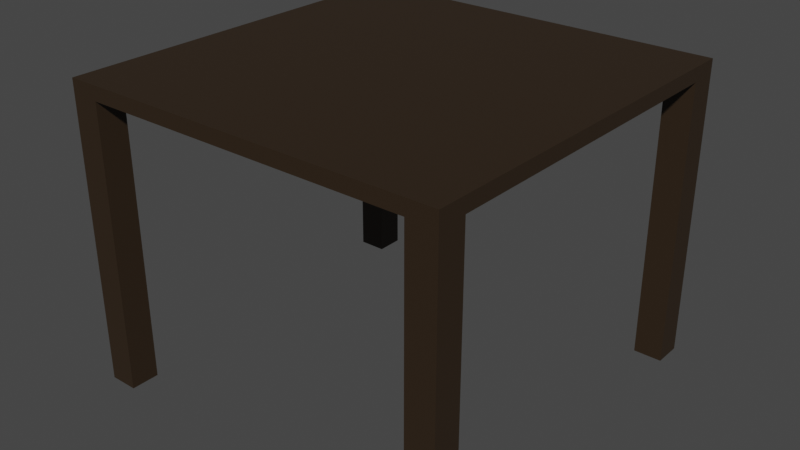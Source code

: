 # Source: table1.blend  (saved by Blender 3.1.7; exported with 4.5.12 LTS)
import bpy
from mathutils import Matrix  # noqa: F401  (used for matrix-valued properties, if any)

bpy.ops.wm.read_factory_settings(use_empty=True)
scene = bpy.context.scene
scene.name = 'Scene'

# ---- collections
col_collection = bpy.data.collections.new('Collection'); scene.collection.children.link(col_collection)

# ---- materials (node trees are filled in below, after node groups)
mat_table = bpy.data.materials.new('table')
mat_table.use_transparent_shadow = False

# ---- material node trees
mat_table.use_nodes = True; mat_table.node_tree.nodes.clear()
_N = mat_table.node_tree.nodes; _L = mat_table.node_tree.links
n0 = _N.new('ShaderNodeBsdfPrincipled'); n0.name = 'Principled BSDF'; n0.location = (10, 300)
n0.distribution = 'GGX'
n0.subsurface_method = 'RANDOM_WALK_SKIN'
n0.inputs[0].default_value = (0.02907, 0.01684, 0.007855, 1.0)
n0.inputs[3].default_value = 1.45
n0.inputs[27].default_value = (0.0, 0.0, 0.0, 1.0)
n0.inputs[28].default_value = 1.0
n1 = _N.new('ShaderNodeOutputMaterial'); n1.name = 'Material Output'; n1.location = (300, 300)
_L.new(n0.outputs[0], n1.inputs[0])
n1.is_active_output = True

# ---- world
world_world = bpy.data.worlds.new('World'); scene.world = world_world
world_world.use_nodes = True; world_world.node_tree.nodes.clear()
_N = world_world.node_tree.nodes; _L = world_world.node_tree.links
n0 = _N.new('ShaderNodeOutputWorld'); n0.name = 'World Output'; n0.location = (300, 300)
n1 = _N.new('ShaderNodeBackground'); n1.name = 'Background'; n1.location = (10, 300)
n1.inputs[0].default_value = (0.05088, 0.05088, 0.05088, 1.0)
_L.new(n1.outputs[0], n0.inputs[0])
n0.is_active_output = True
world_world.color = (0.05088, 0.05088, 0.05088)
world_world.use_sun_shadow = False
world_world.sun_shadow_jitter_overblur = 0.0

# ---- meshes
me_cube_005 = bpy.data.meshes.new('Cube.005')
me_cube_005.from_pydata([(13.83, -13.78, 7.707), (13.83, -13.78, 8.707), (13.83, 13.22, 7.707), (13.83, 13.22, 8.707), (-13.17, 11.22, 7.707), (-13.17, -13.78, 7.707), (-13.17, -13.78, 8.707), (-13.17, 13.22, 7.707), (-13.17, 13.22, 8.707), (-13.17, -13.78, -12.29), (-13.17, -13.78, 7.707), (-13.17, -11.78, -12.29), (-13.17, -11.78, 7.707), (-11.17, -13.78, -12.29), (-11.17, -13.78, 7.707), (-11.17, -11.78, -12.29), (-11.17, -11.78, 7.707), (11.83, -13.78, -12.29), (11.83, -13.78, 7.707), (11.83, -11.78, -12.29), (11.83, -11.78, 7.707), (13.83, -13.78, -12.29), (13.83, -13.78, 7.707), (13.83, -11.78, -12.29), (13.83, -11.78, 7.707), (11.83, 11.22, -12.29), (11.83, 11.22, 7.707), (11.83, 13.22, -12.29), (11.83, 13.22, 7.707), (13.83, 11.22, -12.29), (13.83, 11.22, 7.707), (13.83, 13.22, -12.29), (13.83, 13.22, 7.707), (-13.17, 11.22, -12.29), (-13.17, 11.22, 7.707), (-13.17, 13.22, -12.29), (-13.17, 13.22, 7.707), (-11.17, 11.22, -12.29), (-11.17, 11.22, 7.707), (-11.17, 13.22, -12.29), (-11.17, 13.22, 7.707)], [], [(2, 3, 1, 0), (5, 6, 8, 7), (3, 8, 6, 1), (1, 6, 5, 0), (2, 7, 8, 3), (0, 5, 7, 2), (9, 10, 12, 11), (11, 12, 16, 15), (15, 16, 14, 13), (13, 14, 10, 9), (11, 15, 13, 9), (16, 12, 10, 14), (17, 18, 20, 19), (19, 20, 24, 23), (23, 24, 22, 21), (21, 22, 18, 17), (19, 23, 21, 17), (24, 20, 18, 22), (25, 26, 28, 27), (27, 28, 32, 31), (31, 32, 30, 29), (29, 30, 26, 25), (27, 31, 29, 25), (32, 28, 26, 30), (33, 34, 36, 35), (35, 36, 40, 39), (39, 40, 38, 37), (37, 38, 34, 33), (35, 39, 37, 33), (40, 36, 34, 38)])
_uv = me_cube_005.uv_layers.new(name='UVMap')
_uv.uv.foreach_set('vector', [0.375, 0.5, 0.625, 0.5, 0.625, 0.75, 0.375, 0.75, 0.375, 0.0, 0.625, 0.0, 0.625, 0.25, 0.375, 0.25, 0.625, 0.5, 0.625, 0.25, 0.625, 0.0, 0.625, 0.75, 0.625, 0.75, 0.625, 0.0, 0.375, 0.0, 0.375, 0.75, 0.375, 0.5, 0.375, 0.25, 0.625, 0.25, 0.625, 0.5, 0.375, 0.75, 0.375, 0.0, 0.375, 0.25, 0.375, 0.5, 0.375, 0.0, 0.625, 0.0, 0.625, 0.25, 0.375, 0.25, 0.375, 0.25, 0.625, 0.25, 0.625, 0.5, 0.375, 0.5, 0.375, 0.5, 0.625, 0.5, 0.625, 0.75, 0.375, 0.75, 0.375, 0.75, 0.625, 0.75, 0.625, 1.0, 0.375, 1.0, 0.125, 0.5, 0.375, 0.5, 0.375, 0.75, 0.125, 0.75, 0.625, 0.5, 0.875, 0.5, 0.875, 0.75, 0.625, 0.75, 0.375, 0.0, 0.625, 0.0, 0.625, 0.25, 0.375, 0.25, 0.375, 0.25, 0.625, 0.25, 0.625, 0.5, 0.375, 0.5, 0.375, 0.5, 0.625, 0.5, 0.625, 0.75, 0.375, 0.75, 0.375, 0.75, 0.625, 0.75, 0.625, 1.0, 0.375, 1.0, 0.125, 0.5, 0.375, 0.5, 0.375, 0.75, 0.125, 0.75, 0.625, 0.5, 0.875, 0.5, 0.875, 0.75, 0.625, 0.75, 0.375, 0.0, 0.625, 0.0, 0.625, 0.25, 0.375, 0.25, 0.375, 0.25, 0.625, 0.25, 0.625, 0.5, 0.375, 0.5, 0.375, 0.5, 0.625, 0.5, 0.625, 0.75, 0.375, 0.75, 0.375, 0.75, 0.625, 0.75, 0.625, 1.0, 0.375, 1.0, 0.125, 0.5, 0.375, 0.5, 0.375, 0.75, 0.125, 0.75, 0.625, 0.5, 0.875, 0.5, 0.875, 0.75, 0.625, 0.75, 0.375, 0.0, 0.625, 0.0, 0.625, 0.25, 0.375, 0.25, 0.375, 0.25, 0.625, 0.25, 0.625, 0.5, 0.375, 0.5, 0.375, 0.5, 0.625, 0.5, 0.625, 0.75, 0.375, 0.75, 0.375, 0.75, 0.625, 0.75, 0.625, 1.0, 0.375, 1.0, 0.125, 0.5, 0.375, 0.5, 0.375, 0.75, 0.125, 0.75, 0.625, 0.5, 0.875, 0.5, 0.875, 0.75, 0.625, 0.75])
me_cube_005.materials.append(mat_table)
me_cube_005.use_remesh_fix_poles = True
me_cube_005.use_remesh_preserve_attributes = False
me_cube_005.update()

# ---- objects
ob_table = bpy.data.objects.new('table', me_cube_005)

# ---- transforms, parenting, visibility, modifiers, constraints
ob_table.location = (0.0, 0.0, 0.0)
ob_table.scale = (0.2, 0.2, 0.2)

# ---- collection membership
col_collection.objects.link(ob_table)

# ---- scene / render settings (as saved in the file)
scene.frame_start = 1; scene.frame_end = 250; scene.frame_set(1)
scene.render.engine = 'BLENDER_EEVEE_NEXT'
scene.cycles.sampling_pattern = 'TABULATED_SOBOL'
scene.cycles.use_light_tree = False
scene.view_settings.view_transform = 'Filmic'
bpy.context.view_layer.update()

# ---- added for rendering (the .blend has no active camera and no usable light): camera, sun
cam_auto = bpy.data.cameras.new('AutoCamera')
cam_auto.lens = 50.0
cam_auto.sensor_width = 36.0
cam_auto.clip_end = 1000.0
ob_auto_camera = bpy.data.objects.new('AutoCamera', cam_auto)
scene.collection.objects.link(ob_auto_camera)
ob_auto_camera.location = (8.12965, -9.73266, 6.0925)
ob_auto_camera.rotation_euler = (1.09748, -7.21219e-08, 0.694738)
scene.camera = ob_auto_camera
light_auto_sun = bpy.data.lights.new('AutoSun', 'SUN')
light_auto_sun.energy = 3.0
light_auto_sun.angle = 0.0523599
ob_auto_sun = bpy.data.objects.new('AutoSun', light_auto_sun)
scene.collection.objects.link(ob_auto_sun)
ob_auto_sun.rotation_euler = (0.872665, 0.174533, 0.523599)
bpy.context.view_layer.update()
